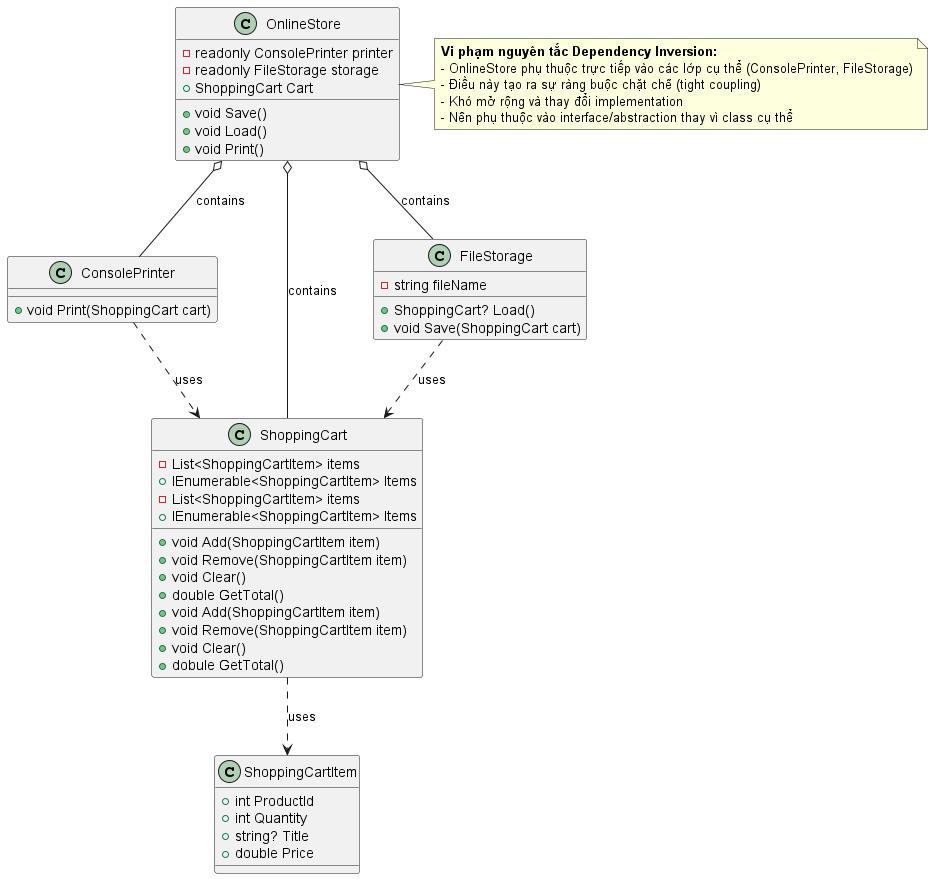

The diagram above was rendered by PlantUML. Its source (embedded in the PNG):
@startuml

class ConsolePrinter {
    +void Print(ShoppingCart cart)
}

class ShoppingCart {
    - List<ShoppingCartItem> items
    + IEnumerable<ShoppingCartItem> Items
    + void Add(ShoppingCartItem item)
    + void Remove(ShoppingCartItem item)
    + void Clear()
    + double GetTotal()
}

class FileStorage{
    -string fileName
    +ShoppingCart? Load()
    +void Save(ShoppingCart cart)
}

class OnlineStore {
    - readonly ConsolePrinter printer
    - readonly FileStorage storage
    + ShoppingCart Cart
    + void Save()
    + void Load()
    + void Print()
}

class ShoppingCart {
    - List<ShoppingCartItem> items
    + IEnumerable<ShoppingCartItem> Items
    + void Add(ShoppingCartItem item)
    + void Remove(ShoppingCartItem item)
    + void Clear()
    + dobule GetTotal()

}

class ShoppingCartItem {
    +int ProductId
    +int Quantity
    +string? Title
    +double Price
}



' Relations between classes
ShoppingCart ..> ShoppingCartItem : uses
ConsolePrinter ..> ShoppingCart : uses
FileStorage ..> ShoppingCart : uses

OnlineStore o-- ShoppingCart : contains
OnlineStore o-- ConsolePrinter : contains
OnlineStore o-- FileStorage : contains

note right of OnlineStore 
    **Vi phạm nguyên tắc Dependency Inversion:**
    - OnlineStore phụ thuộc trực tiếp vào các lớp cụ thể (ConsolePrinter, FileStorage)
    - Điều này tạo ra sự ràng buộc chặt chẽ (tight coupling)
    - Khó mở rộng và thay đổi implementation
    - Nên phụ thuộc vào interface/abstraction thay vì class cụ thể
end note

@enduml